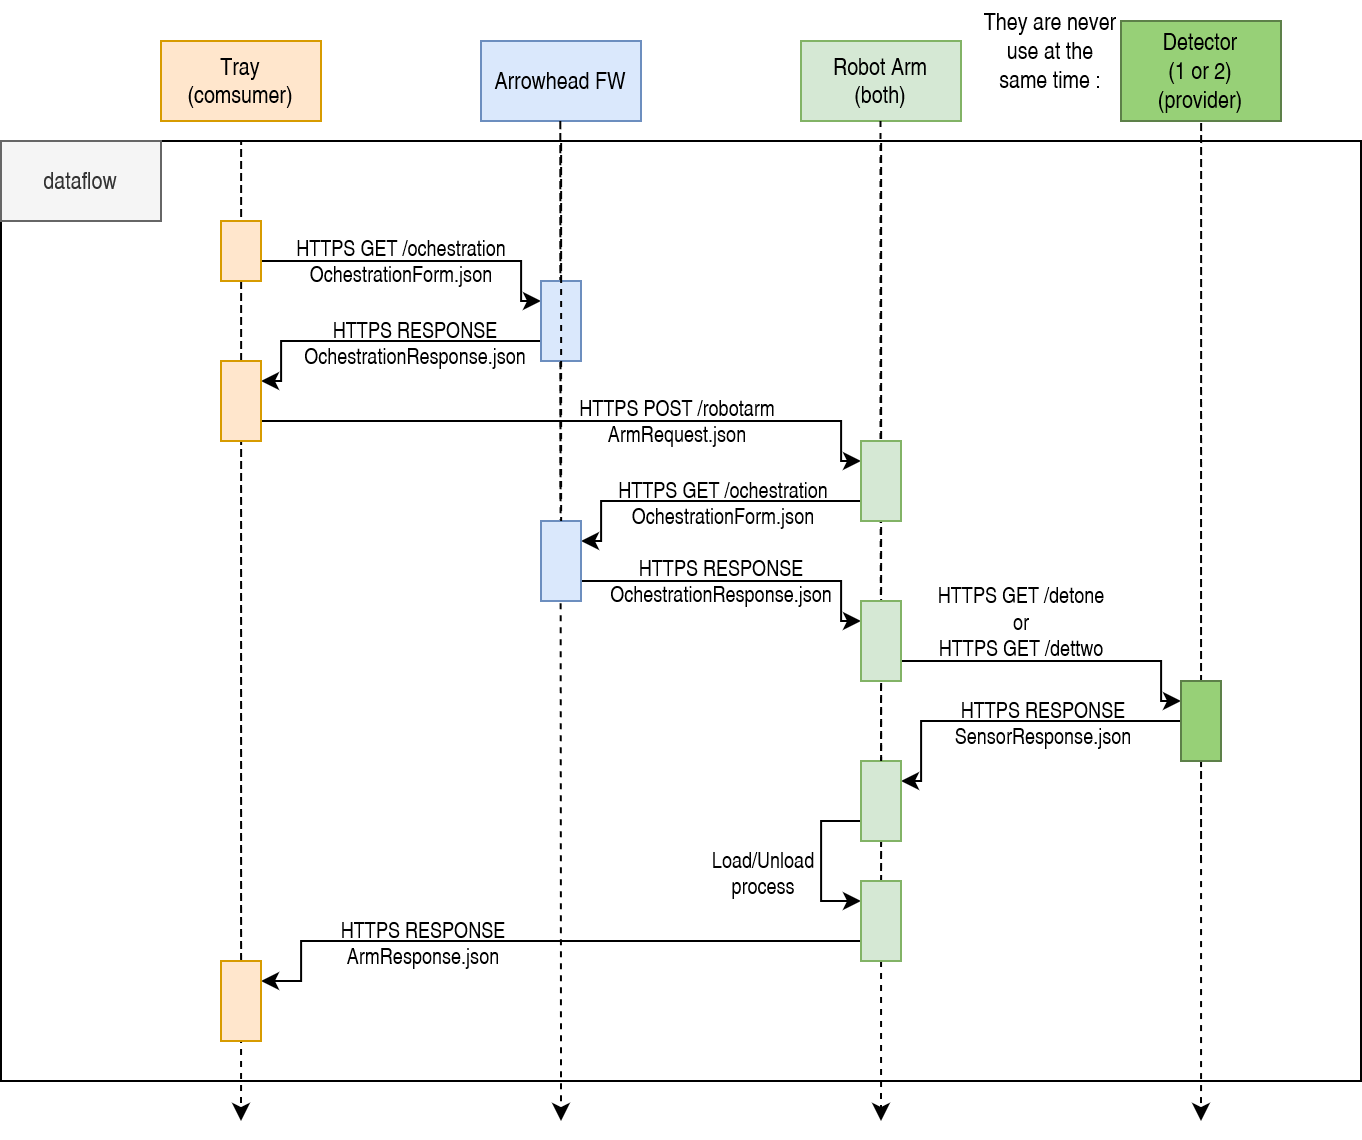

The diagram above was exported from draw.io. Its source (the exported page's mxGraphModel, read from the mxfile embedded in the PNG):
<mxGraphModel dx="1093" dy="536" grid="1" gridSize="10" guides="1" tooltips="1" connect="1" arrows="1" fold="1" page="1" pageScale="1" pageWidth="827" pageHeight="1169" math="0" shadow="0">
  <root>
    <mxCell id="0" />
    <mxCell id="1" parent="0" />
    <mxCell id="ooTdhma-TM1z6FB0rTU1-105" value="" style="rounded=0;whiteSpace=wrap;html=1;labelBackgroundColor=none;fillStyle=auto;" vertex="1" parent="1">
      <mxGeometry x="40" y="80" width="680" height="470" as="geometry" />
    </mxCell>
    <mxCell id="ooTdhma-TM1z6FB0rTU1-17" style="edgeStyle=orthogonalEdgeStyle;rounded=0;orthogonalLoop=1;jettySize=auto;html=1;endArrow=classic;endFill=1;dashed=1;startArrow=none;" edge="1" parent="1" source="ooTdhma-TM1z6FB0rTU1-100">
      <mxGeometry relative="1" as="geometry">
        <mxPoint x="160" y="570" as="targetPoint" />
        <Array as="points">
          <mxPoint x="160" y="80" />
          <mxPoint x="160" y="80" />
        </Array>
      </mxGeometry>
    </mxCell>
    <mxCell id="ooTdhma-TM1z6FB0rTU1-2" value="&lt;div&gt;Tray &lt;br&gt;&lt;/div&gt;&lt;div&gt;(comsumer)&lt;/div&gt;" style="rounded=0;whiteSpace=wrap;html=1;fillStyle=auto;fillColor=#ffe6cc;strokeColor=#d79b00;" vertex="1" parent="1">
      <mxGeometry x="120" y="30" width="80" height="40" as="geometry" />
    </mxCell>
    <mxCell id="ooTdhma-TM1z6FB0rTU1-4" value="dataflow" style="rounded=0;whiteSpace=wrap;html=1;fillStyle=auto;fillColor=#f5f5f5;strokeColor=#666666;fontColor=#333333;" vertex="1" parent="1">
      <mxGeometry x="40" y="80" width="80" height="40" as="geometry" />
    </mxCell>
    <mxCell id="ooTdhma-TM1z6FB0rTU1-7" value="Arrowhead FW" style="rounded=0;whiteSpace=wrap;html=1;fillStyle=auto;fillColor=#dae8fc;strokeColor=#6c8ebf;" vertex="1" parent="1">
      <mxGeometry x="280" y="30" width="80" height="40" as="geometry" />
    </mxCell>
    <mxCell id="ooTdhma-TM1z6FB0rTU1-12" value="&lt;div&gt;Robot Arm&lt;/div&gt;&lt;div&gt;(both)&lt;br&gt;&lt;/div&gt;" style="rounded=0;whiteSpace=wrap;html=1;fillStyle=auto;fillColor=#d5e8d4;strokeColor=#82b366;" vertex="1" parent="1">
      <mxGeometry x="440" y="30" width="80" height="40" as="geometry" />
    </mxCell>
    <mxCell id="ooTdhma-TM1z6FB0rTU1-13" value="&lt;div&gt;Detector &lt;br&gt;&lt;/div&gt;&lt;div&gt;(1 or 2)&lt;br&gt;&lt;/div&gt;&lt;div&gt;(provider)&lt;br&gt;&lt;/div&gt;" style="rounded=0;whiteSpace=wrap;html=1;fillStyle=auto;fillColor=#97D077;strokeColor=#5D8049;" vertex="1" parent="1">
      <mxGeometry x="600" y="20" width="80" height="50" as="geometry" />
    </mxCell>
    <mxCell id="ooTdhma-TM1z6FB0rTU1-19" style="edgeStyle=orthogonalEdgeStyle;rounded=0;orthogonalLoop=1;jettySize=auto;html=1;endArrow=classic;endFill=1;dashed=1;startArrow=none;" edge="1" parent="1">
      <mxGeometry relative="1" as="geometry">
        <mxPoint x="319.6363636363635" y="259" as="sourcePoint" />
        <mxPoint x="320" y="570" as="targetPoint" />
        <Array as="points">
          <mxPoint x="319.58" y="69" />
        </Array>
      </mxGeometry>
    </mxCell>
    <mxCell id="ooTdhma-TM1z6FB0rTU1-44" style="edgeStyle=orthogonalEdgeStyle;rounded=0;orthogonalLoop=1;jettySize=auto;html=1;entryX=0;entryY=0.25;entryDx=0;entryDy=0;endArrow=classic;endFill=1;" edge="1" parent="1" source="ooTdhma-TM1z6FB0rTU1-38" target="ooTdhma-TM1z6FB0rTU1-40">
      <mxGeometry relative="1" as="geometry">
        <Array as="points">
          <mxPoint x="300" y="140" />
          <mxPoint x="300" y="160" />
        </Array>
      </mxGeometry>
    </mxCell>
    <mxCell id="ooTdhma-TM1z6FB0rTU1-47" value="&lt;div&gt;HTTPS GET /ochestration&lt;/div&gt;&lt;div&gt;OchestrationForm.json&lt;br&gt;&lt;/div&gt;" style="edgeLabel;html=1;align=center;verticalAlign=middle;resizable=0;points=[];labelBackgroundColor=none;" vertex="1" connectable="0" parent="ooTdhma-TM1z6FB0rTU1-44">
      <mxGeometry x="-0.1356" y="1" relative="1" as="geometry">
        <mxPoint as="offset" />
      </mxGeometry>
    </mxCell>
    <mxCell id="ooTdhma-TM1z6FB0rTU1-38" value="" style="rounded=0;whiteSpace=wrap;html=1;labelBackgroundColor=none;fillStyle=auto;strokeColor=#d79b00;fillColor=#ffe6cc;" vertex="1" parent="1">
      <mxGeometry x="150" y="120" width="20" height="30" as="geometry" />
    </mxCell>
    <mxCell id="ooTdhma-TM1z6FB0rTU1-45" style="edgeStyle=orthogonalEdgeStyle;rounded=0;orthogonalLoop=1;jettySize=auto;html=1;entryX=1;entryY=0.25;entryDx=0;entryDy=0;strokeColor=#000000;endArrow=classic;endFill=1;" edge="1" parent="1" source="ooTdhma-TM1z6FB0rTU1-40" target="ooTdhma-TM1z6FB0rTU1-43">
      <mxGeometry relative="1" as="geometry">
        <Array as="points">
          <mxPoint x="180" y="180" />
          <mxPoint x="180" y="200" />
        </Array>
      </mxGeometry>
    </mxCell>
    <mxCell id="ooTdhma-TM1z6FB0rTU1-50" value="&lt;div&gt;HTTPS RESPONSE&lt;/div&gt;&lt;div&gt;OchestrationResponse.json&lt;br&gt;&lt;/div&gt;" style="edgeLabel;html=1;align=center;verticalAlign=middle;resizable=0;points=[];labelBackgroundColor=none;" vertex="1" connectable="0" parent="ooTdhma-TM1z6FB0rTU1-45">
      <mxGeometry x="-0.2121" relative="1" as="geometry">
        <mxPoint as="offset" />
      </mxGeometry>
    </mxCell>
    <mxCell id="ooTdhma-TM1z6FB0rTU1-55" style="edgeStyle=orthogonalEdgeStyle;rounded=0;orthogonalLoop=1;jettySize=auto;html=1;entryX=0;entryY=0.25;entryDx=0;entryDy=0;strokeColor=#000000;endArrow=classic;endFill=1;" edge="1" parent="1" source="ooTdhma-TM1z6FB0rTU1-43" target="ooTdhma-TM1z6FB0rTU1-53">
      <mxGeometry relative="1" as="geometry">
        <Array as="points">
          <mxPoint x="460" y="220" />
          <mxPoint x="460" y="240" />
        </Array>
      </mxGeometry>
    </mxCell>
    <mxCell id="ooTdhma-TM1z6FB0rTU1-56" value="&lt;div&gt;HTTPS POST /robotarm&lt;/div&gt;&lt;div&gt;ArmRequest.json&lt;br&gt;&lt;/div&gt;" style="edgeLabel;html=1;align=center;verticalAlign=middle;resizable=0;points=[];labelBackgroundColor=none;" vertex="1" connectable="0" parent="ooTdhma-TM1z6FB0rTU1-55">
      <mxGeometry x="0.117" y="1" relative="1" as="geometry">
        <mxPoint x="29" as="offset" />
      </mxGeometry>
    </mxCell>
    <mxCell id="ooTdhma-TM1z6FB0rTU1-43" value="" style="rounded=0;whiteSpace=wrap;html=1;labelBackgroundColor=none;fillStyle=auto;strokeColor=#d79b00;fillColor=#ffe6cc;" vertex="1" parent="1">
      <mxGeometry x="150" y="190" width="20" height="40" as="geometry" />
    </mxCell>
    <mxCell id="ooTdhma-TM1z6FB0rTU1-40" value="" style="rounded=0;whiteSpace=wrap;html=1;labelBackgroundColor=none;fillStyle=auto;strokeColor=#6c8ebf;fillColor=#dae8fc;" vertex="1" parent="1">
      <mxGeometry x="310" y="150" width="20" height="40" as="geometry" />
    </mxCell>
    <mxCell id="ooTdhma-TM1z6FB0rTU1-51" value="They are never use at the same time :" style="text;html=1;strokeColor=none;fillColor=none;align=center;verticalAlign=middle;whiteSpace=wrap;rounded=0;labelBackgroundColor=none;fillStyle=auto;" vertex="1" parent="1">
      <mxGeometry x="530" y="10" width="70" height="50" as="geometry" />
    </mxCell>
    <mxCell id="ooTdhma-TM1z6FB0rTU1-57" style="edgeStyle=orthogonalEdgeStyle;rounded=0;orthogonalLoop=1;jettySize=auto;html=1;endArrow=classic;endFill=1;dashed=1;startArrow=none;" edge="1" parent="1" source="ooTdhma-TM1z6FB0rTU1-85">
      <mxGeometry relative="1" as="geometry">
        <mxPoint x="479.73999999999995" y="70" as="sourcePoint" />
        <mxPoint x="480" y="570" as="targetPoint" />
        <Array as="points">
          <mxPoint x="479.73999999999995" y="80" />
          <mxPoint x="479.73999999999995" y="80" />
        </Array>
      </mxGeometry>
    </mxCell>
    <mxCell id="ooTdhma-TM1z6FB0rTU1-65" style="edgeStyle=orthogonalEdgeStyle;rounded=0;orthogonalLoop=1;jettySize=auto;html=1;entryX=1;entryY=0.25;entryDx=0;entryDy=0;strokeColor=#000000;endArrow=classic;endFill=1;" edge="1" parent="1" source="ooTdhma-TM1z6FB0rTU1-53" target="ooTdhma-TM1z6FB0rTU1-63">
      <mxGeometry relative="1" as="geometry">
        <Array as="points">
          <mxPoint x="340" y="260" />
          <mxPoint x="340" y="280" />
        </Array>
      </mxGeometry>
    </mxCell>
    <mxCell id="ooTdhma-TM1z6FB0rTU1-66" value="&lt;div&gt;HTTPS GET /ochestration&lt;/div&gt;&lt;div&gt;OchestrationForm.json&lt;br&gt;&lt;/div&gt;" style="edgeLabel;html=1;align=center;verticalAlign=middle;resizable=0;points=[];labelBackgroundColor=none;" vertex="1" connectable="0" parent="ooTdhma-TM1z6FB0rTU1-65">
      <mxGeometry x="-0.3905" y="-3" relative="1" as="geometry">
        <mxPoint x="-21" y="3" as="offset" />
      </mxGeometry>
    </mxCell>
    <mxCell id="ooTdhma-TM1z6FB0rTU1-72" style="edgeStyle=orthogonalEdgeStyle;rounded=0;orthogonalLoop=1;jettySize=auto;html=1;entryX=0;entryY=0.25;entryDx=0;entryDy=0;strokeColor=#000000;endArrow=classic;endFill=1;" edge="1" parent="1" source="ooTdhma-TM1z6FB0rTU1-63" target="ooTdhma-TM1z6FB0rTU1-69">
      <mxGeometry relative="1" as="geometry">
        <Array as="points">
          <mxPoint x="460" y="300" />
          <mxPoint x="460" y="320" />
        </Array>
      </mxGeometry>
    </mxCell>
    <mxCell id="ooTdhma-TM1z6FB0rTU1-73" value="&lt;div&gt;HTTPS RESPONSE&lt;/div&gt;&lt;div&gt;OchestrationResponse.json&lt;br&gt;&lt;/div&gt;" style="edgeLabel;html=1;align=center;verticalAlign=middle;resizable=0;points=[];labelBackgroundColor=none;" vertex="1" connectable="0" parent="ooTdhma-TM1z6FB0rTU1-72">
      <mxGeometry x="-0.0381" y="1" relative="1" as="geometry">
        <mxPoint x="-7" as="offset" />
      </mxGeometry>
    </mxCell>
    <mxCell id="ooTdhma-TM1z6FB0rTU1-63" value="" style="rounded=0;whiteSpace=wrap;html=1;labelBackgroundColor=none;fillStyle=auto;strokeColor=#6c8ebf;fillColor=#dae8fc;" vertex="1" parent="1">
      <mxGeometry x="310" y="270" width="20" height="40" as="geometry" />
    </mxCell>
    <mxCell id="ooTdhma-TM1z6FB0rTU1-64" value="" style="edgeStyle=orthogonalEdgeStyle;rounded=0;orthogonalLoop=1;jettySize=auto;html=1;endArrow=none;endFill=1;dashed=1;startArrow=none;" edge="1" parent="1" source="ooTdhma-TM1z6FB0rTU1-40" target="ooTdhma-TM1z6FB0rTU1-63">
      <mxGeometry relative="1" as="geometry">
        <mxPoint x="320.02857142857135" y="150" as="sourcePoint" />
        <mxPoint x="319.5799999999999" y="700" as="targetPoint" />
        <Array as="points">
          <mxPoint x="319.58" y="80" />
        </Array>
      </mxGeometry>
    </mxCell>
    <mxCell id="ooTdhma-TM1z6FB0rTU1-78" style="edgeStyle=orthogonalEdgeStyle;rounded=0;orthogonalLoop=1;jettySize=auto;html=1;entryX=0;entryY=0.25;entryDx=0;entryDy=0;strokeColor=#000000;endArrow=classic;endFill=1;" edge="1" parent="1" source="ooTdhma-TM1z6FB0rTU1-69" target="ooTdhma-TM1z6FB0rTU1-74">
      <mxGeometry relative="1" as="geometry">
        <Array as="points">
          <mxPoint x="620" y="340" />
          <mxPoint x="620" y="360" />
        </Array>
      </mxGeometry>
    </mxCell>
    <mxCell id="ooTdhma-TM1z6FB0rTU1-79" value="&lt;div&gt;HTTPS GET /detone&lt;/div&gt;&lt;div&gt;or&lt;br&gt;&lt;/div&gt;&lt;div&gt;HTTPS GET /dettwo&lt;/div&gt;&lt;div&gt;&lt;br&gt;&lt;/div&gt;" style="edgeLabel;html=1;align=center;verticalAlign=middle;resizable=0;points=[];labelBackgroundColor=none;" vertex="1" connectable="0" parent="ooTdhma-TM1z6FB0rTU1-78">
      <mxGeometry x="-0.2732" y="-2" relative="1" as="geometry">
        <mxPoint x="2" y="-16" as="offset" />
      </mxGeometry>
    </mxCell>
    <mxCell id="ooTdhma-TM1z6FB0rTU1-83" style="edgeStyle=orthogonalEdgeStyle;rounded=0;orthogonalLoop=1;jettySize=auto;html=1;entryX=1;entryY=0.25;entryDx=0;entryDy=0;strokeColor=#000000;endArrow=classic;endFill=1;" edge="1" parent="1" source="ooTdhma-TM1z6FB0rTU1-74" target="ooTdhma-TM1z6FB0rTU1-62">
      <mxGeometry relative="1" as="geometry">
        <Array as="points">
          <mxPoint x="500" y="370" />
          <mxPoint x="500" y="400" />
        </Array>
      </mxGeometry>
    </mxCell>
    <mxCell id="ooTdhma-TM1z6FB0rTU1-84" value="&lt;div&gt;HTTPS RESPONSE&lt;/div&gt;&lt;div&gt;SensorResponse.json&lt;br&gt;&lt;/div&gt;" style="edgeLabel;html=1;align=center;verticalAlign=middle;resizable=0;points=[];labelBackgroundColor=none;" vertex="1" connectable="0" parent="ooTdhma-TM1z6FB0rTU1-83">
      <mxGeometry x="-0.3272" y="1" relative="1" as="geometry">
        <mxPoint x="-13" y="-1" as="offset" />
      </mxGeometry>
    </mxCell>
    <mxCell id="ooTdhma-TM1z6FB0rTU1-89" style="edgeStyle=orthogonalEdgeStyle;rounded=0;orthogonalLoop=1;jettySize=auto;html=1;entryX=0;entryY=0.25;entryDx=0;entryDy=0;strokeColor=#000000;endArrow=classic;endFill=1;" edge="1" parent="1" source="ooTdhma-TM1z6FB0rTU1-62" target="ooTdhma-TM1z6FB0rTU1-85">
      <mxGeometry relative="1" as="geometry">
        <Array as="points">
          <mxPoint x="450" y="420" />
          <mxPoint x="450" y="460" />
        </Array>
      </mxGeometry>
    </mxCell>
    <mxCell id="ooTdhma-TM1z6FB0rTU1-90" value="&lt;div&gt;Load/Unload &lt;br&gt;&lt;/div&gt;&lt;div&gt;process&lt;/div&gt;" style="edgeLabel;html=1;align=center;verticalAlign=middle;resizable=0;points=[];" vertex="1" connectable="0" parent="ooTdhma-TM1z6FB0rTU1-89">
      <mxGeometry x="0.1417" relative="1" as="geometry">
        <mxPoint x="-30" as="offset" />
      </mxGeometry>
    </mxCell>
    <mxCell id="ooTdhma-TM1z6FB0rTU1-62" value="" style="rounded=0;whiteSpace=wrap;html=1;labelBackgroundColor=none;fillStyle=auto;strokeColor=#82b366;fillColor=#d5e8d4;" vertex="1" parent="1">
      <mxGeometry x="470" y="390" width="20" height="40" as="geometry" />
    </mxCell>
    <mxCell id="ooTdhma-TM1z6FB0rTU1-82" value="" style="edgeStyle=orthogonalEdgeStyle;rounded=0;orthogonalLoop=1;jettySize=auto;html=1;endArrow=none;endFill=1;dashed=1;" edge="1" parent="1" target="ooTdhma-TM1z6FB0rTU1-62">
      <mxGeometry relative="1" as="geometry">
        <mxPoint x="479.74" y="69.99999999999994" as="sourcePoint" />
        <mxPoint x="479.74" y="700" as="targetPoint" />
        <Array as="points" />
      </mxGeometry>
    </mxCell>
    <mxCell id="ooTdhma-TM1z6FB0rTU1-102" style="edgeStyle=orthogonalEdgeStyle;rounded=0;orthogonalLoop=1;jettySize=auto;html=1;entryX=1;entryY=0.25;entryDx=0;entryDy=0;strokeColor=#000000;endArrow=classic;endFill=1;" edge="1" parent="1" source="ooTdhma-TM1z6FB0rTU1-85" target="ooTdhma-TM1z6FB0rTU1-100">
      <mxGeometry relative="1" as="geometry">
        <Array as="points">
          <mxPoint x="190" y="480" />
          <mxPoint x="190" y="500" />
        </Array>
      </mxGeometry>
    </mxCell>
    <mxCell id="ooTdhma-TM1z6FB0rTU1-104" value="&lt;div&gt;HTTPS RESPONSE&lt;/div&gt;&lt;div&gt;ArmResponse.json&lt;br&gt;&lt;/div&gt;" style="edgeLabel;html=1;align=center;verticalAlign=middle;resizable=0;points=[];labelBackgroundColor=none;" vertex="1" connectable="0" parent="ooTdhma-TM1z6FB0rTU1-102">
      <mxGeometry x="-0.241" y="2" relative="1" as="geometry">
        <mxPoint x="-98" y="-2" as="offset" />
      </mxGeometry>
    </mxCell>
    <mxCell id="ooTdhma-TM1z6FB0rTU1-85" value="" style="rounded=0;whiteSpace=wrap;html=1;labelBackgroundColor=none;fillStyle=auto;strokeColor=#82b366;fillColor=#d5e8d4;" vertex="1" parent="1">
      <mxGeometry x="470" y="450" width="20" height="40" as="geometry" />
    </mxCell>
    <mxCell id="ooTdhma-TM1z6FB0rTU1-100" value="" style="rounded=0;whiteSpace=wrap;html=1;labelBackgroundColor=none;fillStyle=auto;strokeColor=#d79b00;fillColor=#ffe6cc;" vertex="1" parent="1">
      <mxGeometry x="150" y="490" width="20" height="40" as="geometry" />
    </mxCell>
    <mxCell id="ooTdhma-TM1z6FB0rTU1-103" style="edgeStyle=orthogonalEdgeStyle;rounded=0;orthogonalLoop=1;jettySize=auto;html=1;endArrow=classic;endFill=1;dashed=1;startArrow=none;" edge="1" parent="1">
      <mxGeometry relative="1" as="geometry">
        <mxPoint x="639.9985714285715" y="439.99" as="sourcePoint" />
        <mxPoint x="640" y="570" as="targetPoint" />
        <Array as="points">
          <mxPoint x="639.7099999999999" y="69.99" />
          <mxPoint x="639.7099999999999" y="69.99" />
        </Array>
      </mxGeometry>
    </mxCell>
    <mxCell id="ooTdhma-TM1z6FB0rTU1-74" value="" style="rounded=0;whiteSpace=wrap;html=1;labelBackgroundColor=none;fillStyle=auto;strokeColor=#5D8049;fillColor=#97D077;" vertex="1" parent="1">
      <mxGeometry x="630" y="350" width="20" height="40" as="geometry" />
    </mxCell>
    <mxCell id="ooTdhma-TM1z6FB0rTU1-53" value="" style="rounded=0;whiteSpace=wrap;html=1;labelBackgroundColor=none;fillStyle=auto;strokeColor=#82b366;fillColor=#d5e8d4;" vertex="1" parent="1">
      <mxGeometry x="470" y="230" width="20" height="40" as="geometry" />
    </mxCell>
    <mxCell id="ooTdhma-TM1z6FB0rTU1-69" value="" style="rounded=0;whiteSpace=wrap;html=1;labelBackgroundColor=none;fillStyle=auto;strokeColor=#82b366;fillColor=#d5e8d4;" vertex="1" parent="1">
      <mxGeometry x="470" y="310" width="20" height="40" as="geometry" />
    </mxCell>
  </root>
</mxGraphModel>